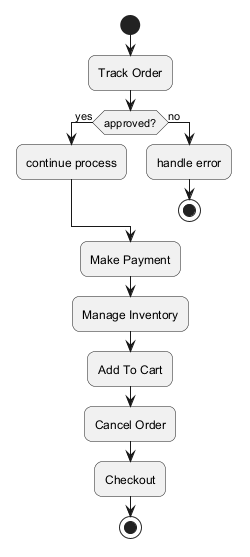

The diagram above was rendered by PlantUML. Its source (embedded in the PNG):
@startuml
skinparam backgroundColor #FFFFFF
skinparam roundCorner 15
start
:Track Order;
if (approved?) then (yes)
:continue process;
else (no)
:handle error;
stop
endif
:Make Payment;
:Manage Inventory;
:Add To Cart;
:Cancel Order;
:Checkout;
stop
@enduml